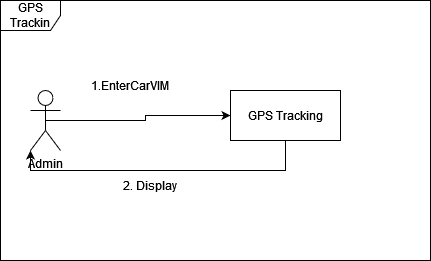

The diagram above was exported from draw.io. Its source (the exported page's mxGraphModel, read from the mxfile embedded in the PNG):
<mxGraphModel dx="1050" dy="503" grid="1" gridSize="10" guides="1" tooltips="1" connect="1" arrows="1" fold="1" page="1" pageScale="1" pageWidth="850" pageHeight="1100" math="0" shadow="0">
  <root>
    <mxCell id="0" />
    <mxCell id="1" parent="0" />
    <mxCell id="s2XruXKqHeXWtQ6DMSJK-1" value="GPS Trackin" style="shape=umlFrame;whiteSpace=wrap;html=1;pointerEvents=0;" vertex="1" parent="1">
      <mxGeometry x="140" y="110" width="430" height="260" as="geometry" />
    </mxCell>
    <mxCell id="s2XruXKqHeXWtQ6DMSJK-4" style="edgeStyle=orthogonalEdgeStyle;rounded=0;orthogonalLoop=1;jettySize=auto;html=1;exitX=0.5;exitY=0.5;exitDx=0;exitDy=0;exitPerimeter=0;entryX=0;entryY=0.5;entryDx=0;entryDy=0;" edge="1" parent="1" source="s2XruXKqHeXWtQ6DMSJK-2" target="s2XruXKqHeXWtQ6DMSJK-3">
      <mxGeometry relative="1" as="geometry" />
    </mxCell>
    <mxCell id="s2XruXKqHeXWtQ6DMSJK-2" value="Admin" style="shape=umlActor;verticalLabelPosition=bottom;verticalAlign=top;html=1;" vertex="1" parent="1">
      <mxGeometry x="170" y="200" width="30" height="60" as="geometry" />
    </mxCell>
    <mxCell id="s2XruXKqHeXWtQ6DMSJK-3" value="GPS Tracking" style="html=1;whiteSpace=wrap;" vertex="1" parent="1">
      <mxGeometry x="370" y="200" width="110" height="50" as="geometry" />
    </mxCell>
    <mxCell id="s2XruXKqHeXWtQ6DMSJK-5" value="1.EnterCarVIM" style="text;html=1;align=center;verticalAlign=middle;whiteSpace=wrap;rounded=0;" vertex="1" parent="1">
      <mxGeometry x="240" y="180" width="60" height="30" as="geometry" />
    </mxCell>
    <mxCell id="s2XruXKqHeXWtQ6DMSJK-6" style="edgeStyle=orthogonalEdgeStyle;rounded=0;orthogonalLoop=1;jettySize=auto;html=1;exitX=0.5;exitY=1;exitDx=0;exitDy=0;entryX=0;entryY=1;entryDx=0;entryDy=0;entryPerimeter=0;" edge="1" parent="1" source="s2XruXKqHeXWtQ6DMSJK-3" target="s2XruXKqHeXWtQ6DMSJK-2">
      <mxGeometry relative="1" as="geometry" />
    </mxCell>
    <mxCell id="s2XruXKqHeXWtQ6DMSJK-7" value="2. Display" style="text;html=1;align=center;verticalAlign=middle;whiteSpace=wrap;rounded=0;" vertex="1" parent="1">
      <mxGeometry x="260" y="280" width="60" height="30" as="geometry" />
    </mxCell>
  </root>
</mxGraphModel>